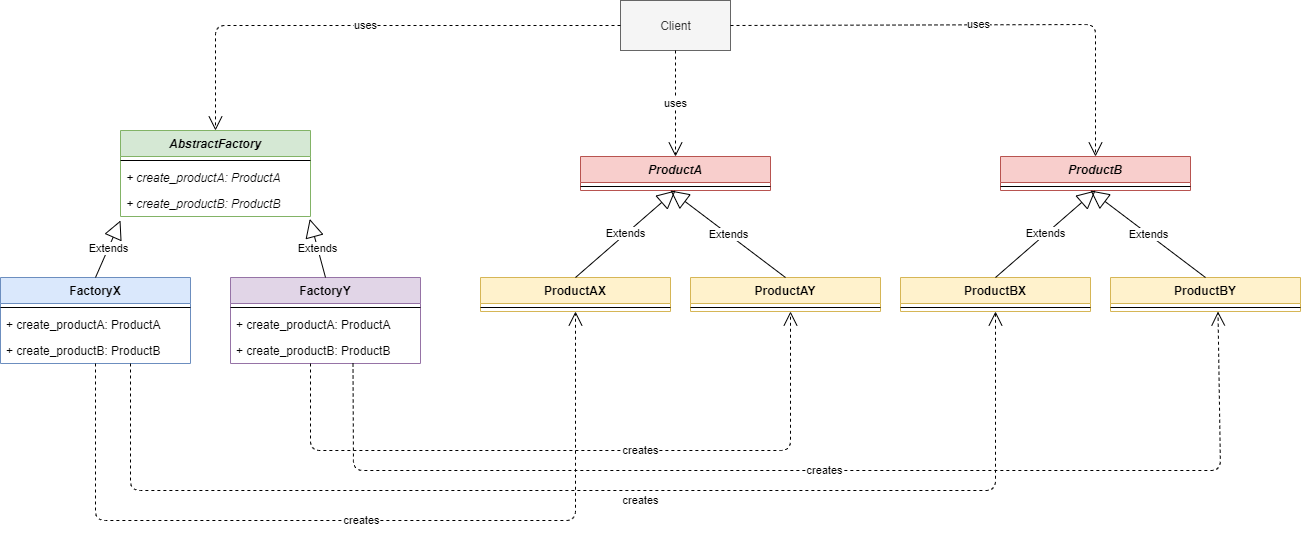

The diagram above was exported from draw.io. Its source (the exported page's mxGraphModel, read from the mxfile embedded in the PNG):
<mxGraphModel dx="2324" dy="1916" grid="1" gridSize="10" guides="1" tooltips="1" connect="1" arrows="1" fold="1" page="1" pageScale="1" pageWidth="827" pageHeight="1169" math="0" shadow="0">
  <root>
    <mxCell id="0" />
    <mxCell id="1" parent="0" />
    <mxCell id="gVg4Qo72-ftx6ju3yOS3-1" value="AbstractFactory" style="swimlane;fontStyle=3;align=center;verticalAlign=top;childLayout=stackLayout;horizontal=1;startSize=26;horizontalStack=0;resizeParent=1;resizeParentMax=0;resizeLast=0;collapsible=1;marginBottom=0;fillColor=#d5e8d4;strokeColor=#82b366;" vertex="1" parent="1">
      <mxGeometry x="80" y="70" width="190" height="86" as="geometry" />
    </mxCell>
    <mxCell id="gVg4Qo72-ftx6ju3yOS3-3" value="" style="line;strokeWidth=1;fillColor=none;align=left;verticalAlign=middle;spacingTop=-1;spacingLeft=3;spacingRight=3;rotatable=0;labelPosition=right;points=[];portConstraint=eastwest;" vertex="1" parent="gVg4Qo72-ftx6ju3yOS3-1">
      <mxGeometry y="26" width="190" height="8" as="geometry" />
    </mxCell>
    <mxCell id="gVg4Qo72-ftx6ju3yOS3-4" value="+ create_productA: ProductA" style="text;strokeColor=none;fillColor=none;align=left;verticalAlign=top;spacingLeft=4;spacingRight=4;overflow=hidden;rotatable=0;points=[[0,0.5],[1,0.5]];portConstraint=eastwest;fontStyle=2" vertex="1" parent="gVg4Qo72-ftx6ju3yOS3-1">
      <mxGeometry y="34" width="190" height="26" as="geometry" />
    </mxCell>
    <mxCell id="gVg4Qo72-ftx6ju3yOS3-8" value="+ create_productB: ProductB" style="text;strokeColor=none;fillColor=none;align=left;verticalAlign=top;spacingLeft=4;spacingRight=4;overflow=hidden;rotatable=0;points=[[0,0.5],[1,0.5]];portConstraint=eastwest;fontStyle=2" vertex="1" parent="gVg4Qo72-ftx6ju3yOS3-1">
      <mxGeometry y="60" width="190" height="26" as="geometry" />
    </mxCell>
    <mxCell id="gVg4Qo72-ftx6ju3yOS3-5" value="FactoryX" style="swimlane;fontStyle=1;align=center;verticalAlign=top;childLayout=stackLayout;horizontal=1;startSize=26;horizontalStack=0;resizeParent=1;resizeParentMax=0;resizeLast=0;collapsible=1;marginBottom=0;fillColor=#dae8fc;strokeColor=#6c8ebf;" vertex="1" parent="1">
      <mxGeometry x="-40" y="217" width="190" height="86" as="geometry" />
    </mxCell>
    <mxCell id="gVg4Qo72-ftx6ju3yOS3-6" value="" style="line;strokeWidth=1;fillColor=none;align=left;verticalAlign=middle;spacingTop=-1;spacingLeft=3;spacingRight=3;rotatable=0;labelPosition=right;points=[];portConstraint=eastwest;" vertex="1" parent="gVg4Qo72-ftx6ju3yOS3-5">
      <mxGeometry y="26" width="190" height="8" as="geometry" />
    </mxCell>
    <mxCell id="gVg4Qo72-ftx6ju3yOS3-7" value="+ create_productA: ProductA" style="text;strokeColor=none;fillColor=none;align=left;verticalAlign=top;spacingLeft=4;spacingRight=4;overflow=hidden;rotatable=0;points=[[0,0.5],[1,0.5]];portConstraint=eastwest;fontStyle=0" vertex="1" parent="gVg4Qo72-ftx6ju3yOS3-5">
      <mxGeometry y="34" width="190" height="26" as="geometry" />
    </mxCell>
    <mxCell id="gVg4Qo72-ftx6ju3yOS3-12" value="+ create_productB: ProductB" style="text;strokeColor=none;fillColor=none;align=left;verticalAlign=top;spacingLeft=4;spacingRight=4;overflow=hidden;rotatable=0;points=[[0,0.5],[1,0.5]];portConstraint=eastwest;fontStyle=0" vertex="1" parent="gVg4Qo72-ftx6ju3yOS3-5">
      <mxGeometry y="60" width="190" height="26" as="geometry" />
    </mxCell>
    <mxCell id="gVg4Qo72-ftx6ju3yOS3-9" value="FactoryY" style="swimlane;fontStyle=1;align=center;verticalAlign=top;childLayout=stackLayout;horizontal=1;startSize=26;horizontalStack=0;resizeParent=1;resizeParentMax=0;resizeLast=0;collapsible=1;marginBottom=0;fillColor=#e1d5e7;strokeColor=#9673a6;" vertex="1" parent="1">
      <mxGeometry x="190" y="217" width="190" height="86" as="geometry" />
    </mxCell>
    <mxCell id="gVg4Qo72-ftx6ju3yOS3-10" value="" style="line;strokeWidth=1;fillColor=none;align=left;verticalAlign=middle;spacingTop=-1;spacingLeft=3;spacingRight=3;rotatable=0;labelPosition=right;points=[];portConstraint=eastwest;" vertex="1" parent="gVg4Qo72-ftx6ju3yOS3-9">
      <mxGeometry y="26" width="190" height="8" as="geometry" />
    </mxCell>
    <mxCell id="gVg4Qo72-ftx6ju3yOS3-11" value="+ create_productA: ProductA" style="text;strokeColor=none;fillColor=none;align=left;verticalAlign=top;spacingLeft=4;spacingRight=4;overflow=hidden;rotatable=0;points=[[0,0.5],[1,0.5]];portConstraint=eastwest;fontStyle=0" vertex="1" parent="gVg4Qo72-ftx6ju3yOS3-9">
      <mxGeometry y="34" width="190" height="26" as="geometry" />
    </mxCell>
    <mxCell id="gVg4Qo72-ftx6ju3yOS3-13" value="+ create_productB: ProductB" style="text;strokeColor=none;fillColor=none;align=left;verticalAlign=top;spacingLeft=4;spacingRight=4;overflow=hidden;rotatable=0;points=[[0,0.5],[1,0.5]];portConstraint=eastwest;fontStyle=0" vertex="1" parent="gVg4Qo72-ftx6ju3yOS3-9">
      <mxGeometry y="60" width="190" height="26" as="geometry" />
    </mxCell>
    <mxCell id="gVg4Qo72-ftx6ju3yOS3-14" value="ProductA" style="swimlane;fontStyle=3;align=center;verticalAlign=top;childLayout=stackLayout;horizontal=1;startSize=26;horizontalStack=0;resizeParent=1;resizeParentMax=0;resizeLast=0;collapsible=1;marginBottom=0;fillColor=#f8cecc;strokeColor=#b85450;" vertex="1" parent="1">
      <mxGeometry x="540" y="96" width="190" height="34" as="geometry" />
    </mxCell>
    <mxCell id="gVg4Qo72-ftx6ju3yOS3-15" value="" style="line;strokeWidth=1;fillColor=none;align=left;verticalAlign=middle;spacingTop=-1;spacingLeft=3;spacingRight=3;rotatable=0;labelPosition=right;points=[];portConstraint=eastwest;" vertex="1" parent="gVg4Qo72-ftx6ju3yOS3-14">
      <mxGeometry y="26" width="190" height="8" as="geometry" />
    </mxCell>
    <mxCell id="gVg4Qo72-ftx6ju3yOS3-18" value="ProductB" style="swimlane;fontStyle=3;align=center;verticalAlign=top;childLayout=stackLayout;horizontal=1;startSize=26;horizontalStack=0;resizeParent=1;resizeParentMax=0;resizeLast=0;collapsible=1;marginBottom=0;fillColor=#f8cecc;strokeColor=#b85450;" vertex="1" parent="1">
      <mxGeometry x="960" y="96" width="190" height="34" as="geometry" />
    </mxCell>
    <mxCell id="gVg4Qo72-ftx6ju3yOS3-19" value="" style="line;strokeWidth=1;fillColor=none;align=left;verticalAlign=middle;spacingTop=-1;spacingLeft=3;spacingRight=3;rotatable=0;labelPosition=right;points=[];portConstraint=eastwest;" vertex="1" parent="gVg4Qo72-ftx6ju3yOS3-18">
      <mxGeometry y="26" width="190" height="8" as="geometry" />
    </mxCell>
    <mxCell id="gVg4Qo72-ftx6ju3yOS3-24" value="ProductAX" style="swimlane;fontStyle=1;align=center;verticalAlign=top;childLayout=stackLayout;horizontal=1;startSize=26;horizontalStack=0;resizeParent=1;resizeParentMax=0;resizeLast=0;collapsible=1;marginBottom=0;fillColor=#fff2cc;strokeColor=#d6b656;" vertex="1" parent="1">
      <mxGeometry x="440" y="217" width="190" height="34" as="geometry" />
    </mxCell>
    <mxCell id="gVg4Qo72-ftx6ju3yOS3-25" value="" style="line;strokeWidth=1;fillColor=none;align=left;verticalAlign=middle;spacingTop=-1;spacingLeft=3;spacingRight=3;rotatable=0;labelPosition=right;points=[];portConstraint=eastwest;" vertex="1" parent="gVg4Qo72-ftx6ju3yOS3-24">
      <mxGeometry y="26" width="190" height="8" as="geometry" />
    </mxCell>
    <mxCell id="gVg4Qo72-ftx6ju3yOS3-26" value="ProductAY" style="swimlane;fontStyle=1;align=center;verticalAlign=top;childLayout=stackLayout;horizontal=1;startSize=26;horizontalStack=0;resizeParent=1;resizeParentMax=0;resizeLast=0;collapsible=1;marginBottom=0;fillColor=#fff2cc;strokeColor=#d6b656;" vertex="1" parent="1">
      <mxGeometry x="650" y="217" width="190" height="34" as="geometry" />
    </mxCell>
    <mxCell id="gVg4Qo72-ftx6ju3yOS3-27" value="" style="line;strokeWidth=1;fillColor=none;align=left;verticalAlign=middle;spacingTop=-1;spacingLeft=3;spacingRight=3;rotatable=0;labelPosition=right;points=[];portConstraint=eastwest;" vertex="1" parent="gVg4Qo72-ftx6ju3yOS3-26">
      <mxGeometry y="26" width="190" height="8" as="geometry" />
    </mxCell>
    <mxCell id="gVg4Qo72-ftx6ju3yOS3-28" value="ProductBX" style="swimlane;fontStyle=1;align=center;verticalAlign=top;childLayout=stackLayout;horizontal=1;startSize=26;horizontalStack=0;resizeParent=1;resizeParentMax=0;resizeLast=0;collapsible=1;marginBottom=0;fillColor=#fff2cc;strokeColor=#d6b656;" vertex="1" parent="1">
      <mxGeometry x="860" y="217" width="190" height="34" as="geometry" />
    </mxCell>
    <mxCell id="gVg4Qo72-ftx6ju3yOS3-29" value="" style="line;strokeWidth=1;fillColor=none;align=left;verticalAlign=middle;spacingTop=-1;spacingLeft=3;spacingRight=3;rotatable=0;labelPosition=right;points=[];portConstraint=eastwest;" vertex="1" parent="gVg4Qo72-ftx6ju3yOS3-28">
      <mxGeometry y="26" width="190" height="8" as="geometry" />
    </mxCell>
    <mxCell id="gVg4Qo72-ftx6ju3yOS3-30" value="ProductBY" style="swimlane;fontStyle=1;align=center;verticalAlign=top;childLayout=stackLayout;horizontal=1;startSize=26;horizontalStack=0;resizeParent=1;resizeParentMax=0;resizeLast=0;collapsible=1;marginBottom=0;fillColor=#fff2cc;strokeColor=#d6b656;" vertex="1" parent="1">
      <mxGeometry x="1070" y="217" width="190" height="34" as="geometry" />
    </mxCell>
    <mxCell id="gVg4Qo72-ftx6ju3yOS3-31" value="" style="line;strokeWidth=1;fillColor=none;align=left;verticalAlign=middle;spacingTop=-1;spacingLeft=3;spacingRight=3;rotatable=0;labelPosition=right;points=[];portConstraint=eastwest;" vertex="1" parent="gVg4Qo72-ftx6ju3yOS3-30">
      <mxGeometry y="26" width="190" height="8" as="geometry" />
    </mxCell>
    <mxCell id="gVg4Qo72-ftx6ju3yOS3-32" value="Extends" style="endArrow=block;endSize=16;endFill=0;html=1;exitX=0.5;exitY=0;exitDx=0;exitDy=0;" edge="1" parent="1" source="gVg4Qo72-ftx6ju3yOS3-5">
      <mxGeometry width="160" relative="1" as="geometry">
        <mxPoint x="70" y="240" as="sourcePoint" />
        <mxPoint x="80" y="160" as="targetPoint" />
      </mxGeometry>
    </mxCell>
    <mxCell id="gVg4Qo72-ftx6ju3yOS3-33" value="Extends" style="endArrow=block;endSize=16;endFill=0;html=1;exitX=0.5;exitY=0;exitDx=0;exitDy=0;entryX=0.996;entryY=1.094;entryDx=0;entryDy=0;entryPerimeter=0;" edge="1" parent="1" source="gVg4Qo72-ftx6ju3yOS3-9" target="gVg4Qo72-ftx6ju3yOS3-8">
      <mxGeometry width="160" relative="1" as="geometry">
        <mxPoint x="15" y="230" as="sourcePoint" />
        <mxPoint x="240" y="158" as="targetPoint" />
      </mxGeometry>
    </mxCell>
    <mxCell id="gVg4Qo72-ftx6ju3yOS3-34" value="Extends" style="endArrow=block;endSize=16;endFill=0;html=1;exitX=0.5;exitY=0;exitDx=0;exitDy=0;entryX=0.5;entryY=1;entryDx=0;entryDy=0;" edge="1" parent="1" source="gVg4Qo72-ftx6ju3yOS3-24" target="gVg4Qo72-ftx6ju3yOS3-14">
      <mxGeometry width="160" relative="1" as="geometry">
        <mxPoint x="295" y="227" as="sourcePoint" />
        <mxPoint x="279.24" y="168.44399999999996" as="targetPoint" />
      </mxGeometry>
    </mxCell>
    <mxCell id="gVg4Qo72-ftx6ju3yOS3-35" value="Extends" style="endArrow=block;endSize=16;endFill=0;html=1;exitX=0.5;exitY=0;exitDx=0;exitDy=0;" edge="1" parent="1" source="gVg4Qo72-ftx6ju3yOS3-26">
      <mxGeometry width="160" relative="1" as="geometry">
        <mxPoint x="545" y="227" as="sourcePoint" />
        <mxPoint x="630" y="130" as="targetPoint" />
      </mxGeometry>
    </mxCell>
    <mxCell id="gVg4Qo72-ftx6ju3yOS3-36" value="Extends" style="endArrow=block;endSize=16;endFill=0;html=1;exitX=0.5;exitY=0;exitDx=0;exitDy=0;entryX=0.5;entryY=1;entryDx=0;entryDy=0;" edge="1" parent="1" source="gVg4Qo72-ftx6ju3yOS3-28" target="gVg4Qo72-ftx6ju3yOS3-18">
      <mxGeometry width="160" relative="1" as="geometry">
        <mxPoint x="915" y="207" as="sourcePoint" />
        <mxPoint x="800" y="120" as="targetPoint" />
      </mxGeometry>
    </mxCell>
    <mxCell id="gVg4Qo72-ftx6ju3yOS3-37" value="Extends" style="endArrow=block;endSize=16;endFill=0;html=1;exitX=0.5;exitY=0;exitDx=0;exitDy=0;" edge="1" parent="1" source="gVg4Qo72-ftx6ju3yOS3-30">
      <mxGeometry width="160" relative="1" as="geometry">
        <mxPoint x="972" y="227" as="sourcePoint" />
        <mxPoint x="1050" y="130" as="targetPoint" />
      </mxGeometry>
    </mxCell>
    <mxCell id="gVg4Qo72-ftx6ju3yOS3-38" value="creates" style="endArrow=open;endSize=12;dashed=1;html=1;entryX=0.5;entryY=1;entryDx=0;entryDy=0;" edge="1" parent="1" source="gVg4Qo72-ftx6ju3yOS3-12" target="gVg4Qo72-ftx6ju3yOS3-24">
      <mxGeometry width="160" relative="1" as="geometry">
        <mxPoint x="260" y="450" as="sourcePoint" />
        <mxPoint x="420" y="450" as="targetPoint" />
        <Array as="points">
          <mxPoint x="55" y="460" />
          <mxPoint x="535" y="460" />
        </Array>
      </mxGeometry>
    </mxCell>
    <mxCell id="gVg4Qo72-ftx6ju3yOS3-39" value="creates" style="endArrow=open;endSize=12;dashed=1;html=1;entryX=0.5;entryY=1;entryDx=0;entryDy=0;" edge="1" parent="1" target="gVg4Qo72-ftx6ju3yOS3-28">
      <mxGeometry x="0.088" y="-10" width="160" relative="1" as="geometry">
        <mxPoint x="90" y="303.0000000000002" as="sourcePoint" />
        <mxPoint x="670" y="300" as="targetPoint" />
        <Array as="points">
          <mxPoint x="90" y="430" />
          <mxPoint x="955" y="430" />
        </Array>
        <mxPoint as="offset" />
      </mxGeometry>
    </mxCell>
    <mxCell id="gVg4Qo72-ftx6ju3yOS3-40" value="creates" style="endArrow=open;endSize=12;dashed=1;html=1;entryX=0.5;entryY=1;entryDx=0;entryDy=0;" edge="1" parent="1">
      <mxGeometry x="0.1813" width="160" relative="1" as="geometry">
        <mxPoint x="270" y="303.0000000000002" as="sourcePoint" />
        <mxPoint x="750" y="251" as="targetPoint" />
        <Array as="points">
          <mxPoint x="270" y="390" />
          <mxPoint x="750" y="390" />
        </Array>
        <mxPoint as="offset" />
      </mxGeometry>
    </mxCell>
    <mxCell id="gVg4Qo72-ftx6ju3yOS3-41" value="creates" style="endArrow=open;endSize=12;dashed=1;html=1;entryX=0.5;entryY=1;entryDx=0;entryDy=0;" edge="1" parent="1">
      <mxGeometry x="0.0196" width="160" relative="1" as="geometry">
        <mxPoint x="312.5" y="303.0000000000002" as="sourcePoint" />
        <mxPoint x="1177.5" y="251" as="targetPoint" />
        <Array as="points">
          <mxPoint x="313" y="410" />
          <mxPoint x="1180" y="410" />
        </Array>
        <mxPoint as="offset" />
      </mxGeometry>
    </mxCell>
    <mxCell id="gVg4Qo72-ftx6ju3yOS3-42" value="Client" style="html=1;fillColor=#f5f5f5;strokeColor=#666666;fontColor=#333333;" vertex="1" parent="1">
      <mxGeometry x="580" y="-60" width="110" height="50" as="geometry" />
    </mxCell>
    <mxCell id="gVg4Qo72-ftx6ju3yOS3-43" value="uses" style="endArrow=open;endSize=12;dashed=1;html=1;entryX=0.5;entryY=0;entryDx=0;entryDy=0;exitX=1;exitY=0.5;exitDx=0;exitDy=0;" edge="1" parent="1" source="gVg4Qo72-ftx6ju3yOS3-42" target="gVg4Qo72-ftx6ju3yOS3-18">
      <mxGeometry width="160" relative="1" as="geometry">
        <mxPoint x="710" y="-35.83000000000001" as="sourcePoint" />
        <mxPoint x="870" y="-35.83000000000001" as="targetPoint" />
        <Array as="points">
          <mxPoint x="1055" y="-36" />
        </Array>
      </mxGeometry>
    </mxCell>
    <mxCell id="gVg4Qo72-ftx6ju3yOS3-44" value="uses" style="endArrow=open;endSize=12;dashed=1;html=1;entryX=0.5;entryY=0;entryDx=0;entryDy=0;exitX=0;exitY=0.5;exitDx=0;exitDy=0;" edge="1" parent="1" source="gVg4Qo72-ftx6ju3yOS3-42" target="gVg4Qo72-ftx6ju3yOS3-1">
      <mxGeometry width="160" relative="1" as="geometry">
        <mxPoint x="700" y="47.17000000000007" as="sourcePoint" />
        <mxPoint x="1045" y="179" as="targetPoint" />
        <Array as="points">
          <mxPoint x="175" y="-35" />
        </Array>
      </mxGeometry>
    </mxCell>
    <mxCell id="gVg4Qo72-ftx6ju3yOS3-45" value="uses" style="endArrow=open;endSize=12;dashed=1;html=1;exitX=0.5;exitY=1;exitDx=0;exitDy=0;" edge="1" parent="1" source="gVg4Qo72-ftx6ju3yOS3-42" target="gVg4Qo72-ftx6ju3yOS3-14">
      <mxGeometry width="160" relative="1" as="geometry">
        <mxPoint x="710" y="40" as="sourcePoint" />
        <mxPoint x="870" y="40" as="targetPoint" />
      </mxGeometry>
    </mxCell>
  </root>
</mxGraphModel>